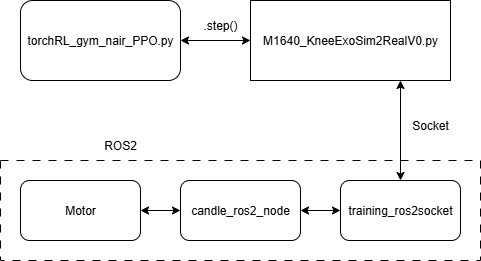

The diagram above was exported from draw.io. Its source (the exported page's mxGraphModel, read from the mxfile embedded in the PNG):
<mxGraphModel dx="1042" dy="570" grid="1" gridSize="10" guides="1" tooltips="1" connect="1" arrows="1" fold="1" page="1" pageScale="1" pageWidth="827" pageHeight="1169" math="0" shadow="0">
  <root>
    <mxCell id="0" />
    <mxCell id="1" parent="0" />
    <mxCell id="5aWnYuAn757vBksj8jfq-1" value="torchRL_gym_nair_PPO.py" style="rounded=1;whiteSpace=wrap;html=1;" vertex="1" parent="1">
      <mxGeometry x="40" y="100" width="160" height="80" as="geometry" />
    </mxCell>
    <mxCell id="5aWnYuAn757vBksj8jfq-2" value="M1640_KneeExoSim2RealV0.py" style="rounded=0;whiteSpace=wrap;html=1;" vertex="1" parent="1">
      <mxGeometry x="270" y="100" width="200" height="80" as="geometry" />
    </mxCell>
    <mxCell id="5aWnYuAn757vBksj8jfq-3" value="Motor" style="rounded=1;whiteSpace=wrap;html=1;" vertex="1" parent="1">
      <mxGeometry x="40" y="280" width="120" height="60" as="geometry" />
    </mxCell>
    <mxCell id="5aWnYuAn757vBksj8jfq-4" value="candle_ros2_node" style="rounded=1;whiteSpace=wrap;html=1;" vertex="1" parent="1">
      <mxGeometry x="200" y="280" width="120" height="60" as="geometry" />
    </mxCell>
    <mxCell id="5aWnYuAn757vBksj8jfq-5" value="training_ros2socket" style="rounded=1;whiteSpace=wrap;html=1;" vertex="1" parent="1">
      <mxGeometry x="360" y="280" width="120" height="60" as="geometry" />
    </mxCell>
    <mxCell id="5aWnYuAn757vBksj8jfq-6" value="" style="endArrow=classic;startArrow=classic;html=1;rounded=0;entryX=1;entryY=0.5;entryDx=0;entryDy=0;exitX=0;exitY=0.5;exitDx=0;exitDy=0;" edge="1" parent="1" source="5aWnYuAn757vBksj8jfq-4" target="5aWnYuAn757vBksj8jfq-3">
      <mxGeometry width="50" height="50" relative="1" as="geometry">
        <mxPoint x="390" y="320" as="sourcePoint" />
        <mxPoint x="440" y="270" as="targetPoint" />
      </mxGeometry>
    </mxCell>
    <mxCell id="5aWnYuAn757vBksj8jfq-7" value="" style="endArrow=classic;startArrow=classic;html=1;rounded=0;entryX=1;entryY=0.5;entryDx=0;entryDy=0;exitX=0;exitY=0.5;exitDx=0;exitDy=0;" edge="1" parent="1" source="5aWnYuAn757vBksj8jfq-5" target="5aWnYuAn757vBksj8jfq-4">
      <mxGeometry width="50" height="50" relative="1" as="geometry">
        <mxPoint x="390" y="320" as="sourcePoint" />
        <mxPoint x="440" y="270" as="targetPoint" />
      </mxGeometry>
    </mxCell>
    <mxCell id="5aWnYuAn757vBksj8jfq-8" value="" style="endArrow=classic;startArrow=classic;html=1;rounded=0;entryX=0.75;entryY=1;entryDx=0;entryDy=0;exitX=0.5;exitY=0;exitDx=0;exitDy=0;" edge="1" parent="1" source="5aWnYuAn757vBksj8jfq-5" target="5aWnYuAn757vBksj8jfq-2">
      <mxGeometry width="50" height="50" relative="1" as="geometry">
        <mxPoint x="390" y="320" as="sourcePoint" />
        <mxPoint x="440" y="270" as="targetPoint" />
      </mxGeometry>
    </mxCell>
    <mxCell id="5aWnYuAn757vBksj8jfq-9" value="" style="endArrow=classic;startArrow=classic;html=1;rounded=0;entryX=1;entryY=0.5;entryDx=0;entryDy=0;exitX=0;exitY=0.5;exitDx=0;exitDy=0;" edge="1" parent="1" source="5aWnYuAn757vBksj8jfq-2" target="5aWnYuAn757vBksj8jfq-1">
      <mxGeometry width="50" height="50" relative="1" as="geometry">
        <mxPoint x="390" y="300" as="sourcePoint" />
        <mxPoint x="440" y="250" as="targetPoint" />
      </mxGeometry>
    </mxCell>
    <mxCell id="5aWnYuAn757vBksj8jfq-12" value="" style="rounded=0;whiteSpace=wrap;html=1;fillColor=none;dashed=1;dashPattern=8 8;" vertex="1" parent="1">
      <mxGeometry x="20" y="260" width="480" height="100" as="geometry" />
    </mxCell>
    <mxCell id="5aWnYuAn757vBksj8jfq-13" value="Socket" style="text;html=1;align=center;verticalAlign=middle;whiteSpace=wrap;rounded=0;" vertex="1" parent="1">
      <mxGeometry x="420" y="210" width="60" height="30" as="geometry" />
    </mxCell>
    <mxCell id="5aWnYuAn757vBksj8jfq-14" value="ROS2" style="text;html=1;align=center;verticalAlign=middle;whiteSpace=wrap;rounded=0;" vertex="1" parent="1">
      <mxGeometry x="110" y="230" width="60" height="30" as="geometry" />
    </mxCell>
    <mxCell id="5aWnYuAn757vBksj8jfq-15" value=".step()" style="text;html=1;align=center;verticalAlign=middle;whiteSpace=wrap;rounded=0;" vertex="1" parent="1">
      <mxGeometry x="210" y="110" width="60" height="30" as="geometry" />
    </mxCell>
  </root>
</mxGraphModel>